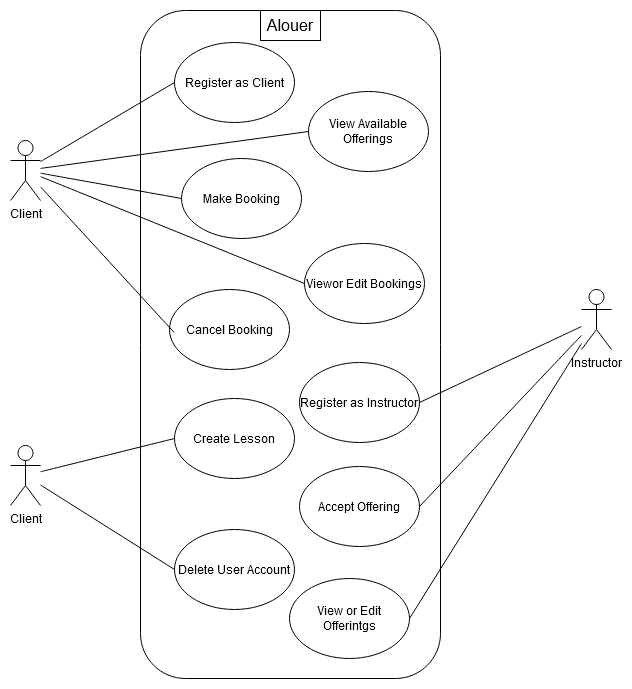

The diagram above was exported from draw.io. Its source (the exported page's mxGraphModel, read from the mxfile embedded in the PNG):
<mxGraphModel dx="1382" dy="753" grid="0" gridSize="10" guides="1" tooltips="1" connect="1" arrows="1" fold="1" page="0" pageScale="1" pageWidth="850" pageHeight="1100" math="0" shadow="0">
  <root>
    <mxCell id="0" />
    <mxCell id="1" parent="0" />
    <mxCell id="UuqzP-sBrdoEumu5GFip-29" value="" style="rounded=1;whiteSpace=wrap;html=1;" vertex="1" parent="1">
      <mxGeometry x="488" y="129" width="300" height="668" as="geometry" />
    </mxCell>
    <mxCell id="UuqzP-sBrdoEumu5GFip-3" value="Client" style="shape=umlActor;verticalLabelPosition=bottom;verticalAlign=top;html=1;outlineConnect=0;" vertex="1" parent="1">
      <mxGeometry x="358" y="564" width="30" height="60" as="geometry" />
    </mxCell>
    <mxCell id="UuqzP-sBrdoEumu5GFip-4" value="Create Lesson" style="ellipse;whiteSpace=wrap;html=1;" vertex="1" parent="1">
      <mxGeometry x="522" y="517" width="120" height="80" as="geometry" />
    </mxCell>
    <mxCell id="UuqzP-sBrdoEumu5GFip-5" value="Delete User Account" style="ellipse;whiteSpace=wrap;html=1;" vertex="1" parent="1">
      <mxGeometry x="522" y="648" width="120" height="80" as="geometry" />
    </mxCell>
    <mxCell id="UuqzP-sBrdoEumu5GFip-7" value="" style="endArrow=none;html=1;rounded=0;fontSize=12;startSize=8;endSize=8;curved=1;entryX=0;entryY=0.5;entryDx=0;entryDy=0;" edge="1" parent="1" source="UuqzP-sBrdoEumu5GFip-3" target="UuqzP-sBrdoEumu5GFip-4">
      <mxGeometry width="50" height="50" relative="1" as="geometry">
        <mxPoint x="472" y="555" as="sourcePoint" />
        <mxPoint x="522" y="505" as="targetPoint" />
      </mxGeometry>
    </mxCell>
    <mxCell id="UuqzP-sBrdoEumu5GFip-8" value="" style="endArrow=none;html=1;rounded=0;fontSize=12;startSize=8;endSize=8;curved=1;entryX=0;entryY=0.5;entryDx=0;entryDy=0;" edge="1" parent="1" source="UuqzP-sBrdoEumu5GFip-3" target="UuqzP-sBrdoEumu5GFip-5">
      <mxGeometry width="50" height="50" relative="1" as="geometry">
        <mxPoint x="422" y="619" as="sourcePoint" />
        <mxPoint x="553" y="565" as="targetPoint" />
      </mxGeometry>
    </mxCell>
    <mxCell id="UuqzP-sBrdoEumu5GFip-30" value="Alouer" style="text;html=1;align=center;verticalAlign=middle;whiteSpace=wrap;rounded=0;fontSize=16;fillColor=none;strokeColor=default;" vertex="1" parent="1">
      <mxGeometry x="608" y="129" width="60" height="30" as="geometry" />
    </mxCell>
    <mxCell id="UuqzP-sBrdoEumu5GFip-31" value="Client" style="shape=umlActor;verticalLabelPosition=bottom;verticalAlign=top;html=1;outlineConnect=0;" vertex="1" parent="1">
      <mxGeometry x="358" y="259" width="30" height="60" as="geometry" />
    </mxCell>
    <mxCell id="UuqzP-sBrdoEumu5GFip-32" value="Register as Client" style="ellipse;whiteSpace=wrap;html=1;" vertex="1" parent="1">
      <mxGeometry x="522" y="161" width="120" height="80" as="geometry" />
    </mxCell>
    <mxCell id="UuqzP-sBrdoEumu5GFip-33" value="View Available Offerings" style="ellipse;whiteSpace=wrap;html=1;" vertex="1" parent="1">
      <mxGeometry x="656" y="210" width="120" height="80" as="geometry" />
    </mxCell>
    <mxCell id="UuqzP-sBrdoEumu5GFip-34" value="" style="endArrow=none;html=1;rounded=0;fontSize=12;startSize=8;endSize=8;curved=1;entryX=0;entryY=0.5;entryDx=0;entryDy=0;" edge="1" parent="1" source="UuqzP-sBrdoEumu5GFip-31" target="UuqzP-sBrdoEumu5GFip-32">
      <mxGeometry width="50" height="50" relative="1" as="geometry">
        <mxPoint x="448" y="229" as="sourcePoint" />
        <mxPoint x="498" y="179" as="targetPoint" />
      </mxGeometry>
    </mxCell>
    <mxCell id="UuqzP-sBrdoEumu5GFip-35" value="" style="endArrow=none;html=1;rounded=0;fontSize=12;startSize=8;endSize=8;curved=1;entryX=0;entryY=0.5;entryDx=0;entryDy=0;" edge="1" parent="1" source="UuqzP-sBrdoEumu5GFip-31" target="UuqzP-sBrdoEumu5GFip-33">
      <mxGeometry width="50" height="50" relative="1" as="geometry">
        <mxPoint x="398" y="293" as="sourcePoint" />
        <mxPoint x="529" y="239" as="targetPoint" />
      </mxGeometry>
    </mxCell>
    <mxCell id="UuqzP-sBrdoEumu5GFip-36" value="Make Booking" style="ellipse;whiteSpace=wrap;html=1;" vertex="1" parent="1">
      <mxGeometry x="529" y="277" width="120" height="80" as="geometry" />
    </mxCell>
    <mxCell id="UuqzP-sBrdoEumu5GFip-37" value="Cancel Booking" style="ellipse;whiteSpace=wrap;html=1;" vertex="1" parent="1">
      <mxGeometry x="517" y="408" width="120" height="80" as="geometry" />
    </mxCell>
    <mxCell id="UuqzP-sBrdoEumu5GFip-38" value="Viewor Edit Bookings" style="ellipse;whiteSpace=wrap;html=1;" vertex="1" parent="1">
      <mxGeometry x="652" y="362" width="120" height="80" as="geometry" />
    </mxCell>
    <mxCell id="UuqzP-sBrdoEumu5GFip-39" value="" style="endArrow=none;html=1;rounded=0;fontSize=12;startSize=8;endSize=8;curved=1;entryX=0;entryY=0.5;entryDx=0;entryDy=0;" edge="1" parent="1" source="UuqzP-sBrdoEumu5GFip-31" target="UuqzP-sBrdoEumu5GFip-36">
      <mxGeometry width="50" height="50" relative="1" as="geometry">
        <mxPoint x="398" y="298" as="sourcePoint" />
        <mxPoint x="684" y="284" as="targetPoint" />
      </mxGeometry>
    </mxCell>
    <mxCell id="UuqzP-sBrdoEumu5GFip-40" value="" style="endArrow=none;html=1;rounded=0;fontSize=12;startSize=8;endSize=8;curved=1;entryX=0;entryY=0.5;entryDx=0;entryDy=0;" edge="1" parent="1" source="UuqzP-sBrdoEumu5GFip-31" target="UuqzP-sBrdoEumu5GFip-38">
      <mxGeometry width="50" height="50" relative="1" as="geometry">
        <mxPoint x="398" y="304" as="sourcePoint" />
        <mxPoint x="529" y="351" as="targetPoint" />
      </mxGeometry>
    </mxCell>
    <mxCell id="UuqzP-sBrdoEumu5GFip-41" value="" style="endArrow=none;html=1;rounded=0;fontSize=12;startSize=8;endSize=8;curved=1;entryX=0.038;entryY=0.536;entryDx=0;entryDy=0;entryPerimeter=0;" edge="1" parent="1" source="UuqzP-sBrdoEumu5GFip-31" target="UuqzP-sBrdoEumu5GFip-37">
      <mxGeometry width="50" height="50" relative="1" as="geometry">
        <mxPoint x="398" y="305" as="sourcePoint" />
        <mxPoint x="680" y="411" as="targetPoint" />
      </mxGeometry>
    </mxCell>
    <mxCell id="UuqzP-sBrdoEumu5GFip-44" value="Instructor" style="shape=umlActor;verticalLabelPosition=bottom;verticalAlign=top;html=1;outlineConnect=0;" vertex="1" parent="1">
      <mxGeometry x="929" y="408" width="30" height="60" as="geometry" />
    </mxCell>
    <mxCell id="UuqzP-sBrdoEumu5GFip-45" value="Register as Instructor" style="ellipse;whiteSpace=wrap;html=1;" vertex="1" parent="1">
      <mxGeometry x="647" y="481" width="120" height="80" as="geometry" />
    </mxCell>
    <mxCell id="UuqzP-sBrdoEumu5GFip-46" value="Accept Offering" style="ellipse;whiteSpace=wrap;html=1;" vertex="1" parent="1">
      <mxGeometry x="647" y="585" width="120" height="80" as="geometry" />
    </mxCell>
    <mxCell id="UuqzP-sBrdoEumu5GFip-47" value="" style="endArrow=none;html=1;rounded=0;fontSize=12;startSize=8;endSize=8;curved=1;entryX=1;entryY=0.5;entryDx=0;entryDy=0;" edge="1" parent="1" source="UuqzP-sBrdoEumu5GFip-44" target="UuqzP-sBrdoEumu5GFip-45">
      <mxGeometry width="50" height="50" relative="1" as="geometry">
        <mxPoint x="597" y="633" as="sourcePoint" />
        <mxPoint x="647" y="583" as="targetPoint" />
      </mxGeometry>
    </mxCell>
    <mxCell id="UuqzP-sBrdoEumu5GFip-48" value="" style="endArrow=none;html=1;rounded=0;fontSize=12;startSize=8;endSize=8;curved=1;entryX=1;entryY=0.5;entryDx=0;entryDy=0;" edge="1" parent="1" source="UuqzP-sBrdoEumu5GFip-44" target="UuqzP-sBrdoEumu5GFip-46">
      <mxGeometry width="50" height="50" relative="1" as="geometry">
        <mxPoint x="547" y="697" as="sourcePoint" />
        <mxPoint x="678" y="643" as="targetPoint" />
      </mxGeometry>
    </mxCell>
    <mxCell id="UuqzP-sBrdoEumu5GFip-49" value="View or Edit Offerintgs" style="ellipse;whiteSpace=wrap;html=1;" vertex="1" parent="1">
      <mxGeometry x="637" y="697" width="120" height="80" as="geometry" />
    </mxCell>
    <mxCell id="UuqzP-sBrdoEumu5GFip-50" value="" style="endArrow=none;html=1;rounded=0;fontSize=12;startSize=8;endSize=8;curved=1;entryX=1;entryY=0.5;entryDx=0;entryDy=0;" edge="1" parent="1" source="UuqzP-sBrdoEumu5GFip-44" target="UuqzP-sBrdoEumu5GFip-49">
      <mxGeometry width="50" height="50" relative="1" as="geometry">
        <mxPoint x="547" y="702" as="sourcePoint" />
        <mxPoint x="833" y="688" as="targetPoint" />
      </mxGeometry>
    </mxCell>
  </root>
</mxGraphModel>